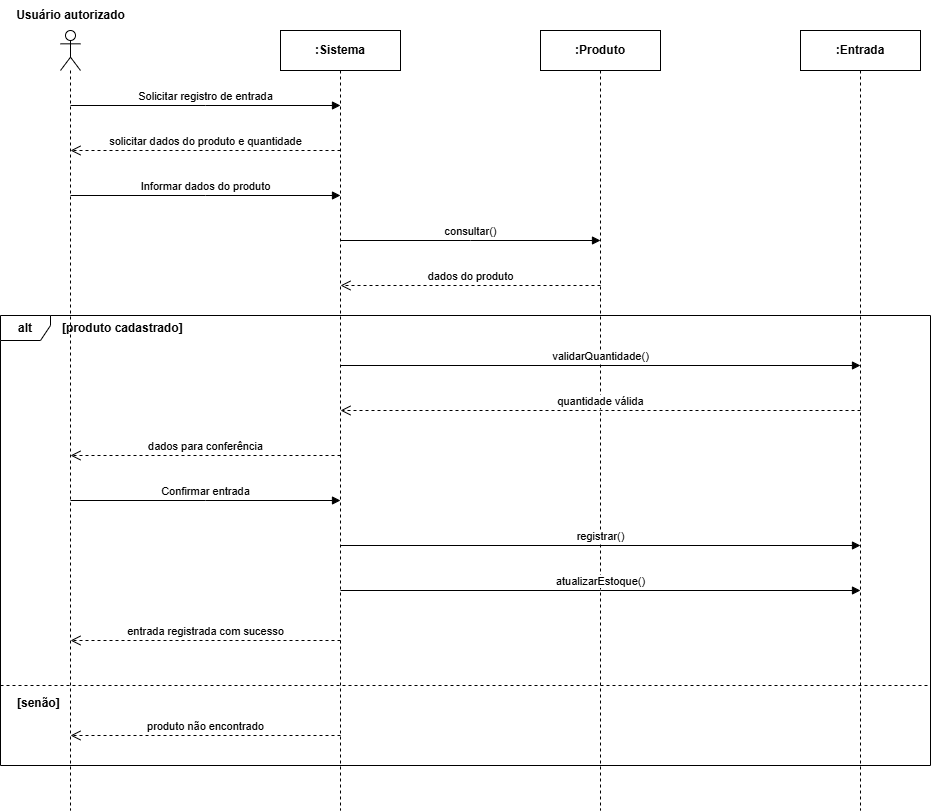

The diagram above was exported from draw.io. Its source (the exported page's mxGraphModel, read from the mxfile embedded in the PNG):
<mxGraphModel dx="1554" dy="854" grid="1" gridSize="10" guides="1" tooltips="1" connect="1" arrows="1" fold="1" page="1" pageScale="1" pageWidth="1150" pageHeight="920" math="0" shadow="0">
  <root>
    <mxCell id="0" />
    <mxCell id="1" parent="0" />
    <mxCell id="actor_label" parent="1" style="text;html=1;align=center;verticalAlign=middle;resizable=0;points=[];autosize=1;strokeColor=none;fillColor=none;fontStyle=1;fontColor=#000000;" value="Usuário autorizado" vertex="1">
      <mxGeometry height="30" width="130" x="95" y="25" as="geometry" />
    </mxCell>
    <mxCell id="lifeline_user" parent="1" style="shape=umlLifeline;participant=umlActor;perimeter=lifelinePerimeter;whiteSpace=wrap;html=1;container=1;collapsible=0;recursiveResize=0;verticalAlign=top;spacingTop=36;outlineConnect=0;fillColor=#ffffff;strokeColor=#000000;fontColor=#000000;" value="" vertex="1">
      <mxGeometry height="780" width="20" x="150" y="55" as="geometry" />
    </mxCell>
    <mxCell id="lifeline_sys" parent="1" style="shape=umlLifeline;perimeter=lifelinePerimeter;whiteSpace=wrap;html=1;container=1;collapsible=0;recursiveResize=0;outlineConnect=0;fillColor=#ffffff;strokeColor=#000000;fontColor=#000000;fontStyle=1;" value=":Sistema" vertex="1">
      <mxGeometry height="780" width="120" x="370" y="55" as="geometry" />
    </mxCell>
    <mxCell id="lifeline_prod" parent="1" style="shape=umlLifeline;perimeter=lifelinePerimeter;whiteSpace=wrap;html=1;container=1;collapsible=0;recursiveResize=0;outlineConnect=0;fillColor=#ffffff;strokeColor=#000000;fontColor=#000000;fontStyle=1;" value=":Produto" vertex="1">
      <mxGeometry height="780" width="120" x="630" y="55" as="geometry" />
    </mxCell>
    <mxCell id="lifeline_ent" parent="1" style="shape=umlLifeline;perimeter=lifelinePerimeter;whiteSpace=wrap;html=1;container=1;collapsible=0;recursiveResize=0;outlineConnect=0;fillColor=#ffffff;strokeColor=#000000;fontColor=#000000;fontStyle=1;" value=":Entrada" vertex="1">
      <mxGeometry height="780" width="120" x="890" y="55" as="geometry" />
    </mxCell>
    <mxCell id="alt_frame" parent="1" style="shape=umlFrame;whiteSpace=wrap;html=1;pointerEvents=0;width=50;height=25;fillColor=none;strokeColor=#000000;fontColor=#000000;fontStyle=1;" value="alt" vertex="1">
      <mxGeometry height="450" width="930" x="90" y="340" as="geometry" />
    </mxCell>
    <mxCell id="alt_cond1" parent="1" style="text;html=1;align=left;verticalAlign=middle;resizable=0;points=[];autosize=1;strokeColor=none;fillColor=none;fontStyle=1;fontColor=#000000;" value="[produto cadastrado]" vertex="1">
      <mxGeometry height="25" width="140" x="150" y="340" as="geometry" />
    </mxCell>
    <mxCell id="alt_divider" parent="1" style="line;strokeWidth=1;dashed=1;html=1;perimeter=backbonePerimeter;points=[];outlineConnect=0;strokeColor=#000000;" value="" vertex="1">
      <mxGeometry height="10" width="930" x="90" y="705" as="geometry" />
    </mxCell>
    <mxCell id="alt_cond2" parent="1" style="text;html=1;align=left;verticalAlign=middle;resizable=0;points=[];autosize=1;strokeColor=none;fillColor=none;fontStyle=1;fontColor=#000000;" value="[senão]" vertex="1">
      <mxGeometry height="25" width="60" x="105" y="715" as="geometry" />
    </mxCell>
    <mxCell id="m1" edge="1" parent="1" style="html=1;verticalAlign=bottom;endArrow=block;edgeStyle=elbowEdgeStyle;elbow=vertical;curved=0;rounded=0;strokeColor=#000000;fontColor=#000000;" value="Solicitar registro de entrada">
      <mxGeometry relative="1" as="geometry">
        <mxPoint x="160" y="130" as="sourcePoint" />
        <mxPoint x="430" y="130" as="targetPoint" />
      </mxGeometry>
    </mxCell>
    <mxCell id="r1" edge="1" parent="1" style="html=1;verticalAlign=bottom;endArrow=open;dashed=1;endSize=8;edgeStyle=elbowEdgeStyle;elbow=vertical;curved=0;rounded=0;strokeColor=#000000;fontColor=#000000;" value="solicitar dados do produto e quantidade">
      <mxGeometry relative="1" as="geometry">
        <mxPoint x="430" y="175" as="sourcePoint" />
        <mxPoint x="160" y="175" as="targetPoint" />
      </mxGeometry>
    </mxCell>
    <mxCell id="m2" edge="1" parent="1" style="html=1;verticalAlign=bottom;endArrow=block;edgeStyle=elbowEdgeStyle;elbow=vertical;curved=0;rounded=0;strokeColor=#000000;fontColor=#000000;" value="Informar dados do produto">
      <mxGeometry relative="1" as="geometry">
        <mxPoint x="160" y="220" as="sourcePoint" />
        <mxPoint x="430" y="220" as="targetPoint" />
      </mxGeometry>
    </mxCell>
    <mxCell id="m3" edge="1" parent="1" style="html=1;verticalAlign=bottom;endArrow=block;edgeStyle=elbowEdgeStyle;elbow=vertical;curved=0;rounded=0;strokeColor=#000000;fontColor=#000000;" value="consultar()">
      <mxGeometry relative="1" as="geometry">
        <mxPoint x="430" y="265" as="sourcePoint" />
        <mxPoint x="690" y="265" as="targetPoint" />
      </mxGeometry>
    </mxCell>
    <mxCell id="r2" edge="1" parent="1" style="html=1;verticalAlign=bottom;endArrow=open;dashed=1;endSize=8;edgeStyle=elbowEdgeStyle;elbow=vertical;curved=0;rounded=0;strokeColor=#000000;fontColor=#000000;" value="dados do produto">
      <mxGeometry relative="1" as="geometry">
        <mxPoint x="690" y="310" as="sourcePoint" />
        <mxPoint x="430" y="310" as="targetPoint" />
      </mxGeometry>
    </mxCell>
    <mxCell id="m4" edge="1" parent="1" style="html=1;verticalAlign=bottom;endArrow=block;edgeStyle=elbowEdgeStyle;elbow=vertical;curved=0;rounded=0;strokeColor=#000000;fontColor=#000000;" value="validarQuantidade()">
      <mxGeometry relative="1" as="geometry">
        <mxPoint x="430" y="390" as="sourcePoint" />
        <mxPoint x="950" y="390" as="targetPoint" />
      </mxGeometry>
    </mxCell>
    <mxCell id="r3" edge="1" parent="1" style="html=1;verticalAlign=bottom;endArrow=open;dashed=1;endSize=8;edgeStyle=elbowEdgeStyle;elbow=vertical;curved=0;rounded=0;strokeColor=#000000;fontColor=#000000;" value="quantidade válida">
      <mxGeometry relative="1" as="geometry">
        <mxPoint x="950" y="435" as="sourcePoint" />
        <mxPoint x="430" y="435" as="targetPoint" />
      </mxGeometry>
    </mxCell>
    <mxCell id="r4" edge="1" parent="1" style="html=1;verticalAlign=bottom;endArrow=open;dashed=1;endSize=8;edgeStyle=elbowEdgeStyle;elbow=vertical;curved=0;rounded=0;strokeColor=#000000;fontColor=#000000;" value="dados para conferência">
      <mxGeometry relative="1" as="geometry">
        <mxPoint x="430" y="480" as="sourcePoint" />
        <mxPoint x="160" y="480" as="targetPoint" />
      </mxGeometry>
    </mxCell>
    <mxCell id="m5" edge="1" parent="1" style="html=1;verticalAlign=bottom;endArrow=block;edgeStyle=elbowEdgeStyle;elbow=vertical;curved=0;rounded=0;strokeColor=#000000;fontColor=#000000;" value="Confirmar entrada">
      <mxGeometry relative="1" as="geometry">
        <mxPoint x="160" y="525" as="sourcePoint" />
        <mxPoint x="430" y="525" as="targetPoint" />
      </mxGeometry>
    </mxCell>
    <mxCell id="m6" edge="1" parent="1" style="html=1;verticalAlign=bottom;endArrow=block;edgeStyle=elbowEdgeStyle;elbow=vertical;curved=0;rounded=0;strokeColor=#000000;fontColor=#000000;" value="registrar()">
      <mxGeometry relative="1" as="geometry">
        <mxPoint x="430" y="570" as="sourcePoint" />
        <mxPoint x="950" y="570" as="targetPoint" />
      </mxGeometry>
    </mxCell>
    <mxCell id="m7" edge="1" parent="1" style="html=1;verticalAlign=bottom;endArrow=block;edgeStyle=elbowEdgeStyle;elbow=vertical;curved=0;rounded=0;strokeColor=#000000;fontColor=#000000;" value="atualizarEstoque()">
      <mxGeometry relative="1" as="geometry">
        <mxPoint x="430" y="615" as="sourcePoint" />
        <mxPoint x="950" y="615" as="targetPoint" />
      </mxGeometry>
    </mxCell>
    <mxCell id="r5" edge="1" parent="1" style="html=1;verticalAlign=bottom;endArrow=open;dashed=1;endSize=8;edgeStyle=elbowEdgeStyle;elbow=vertical;curved=0;rounded=0;strokeColor=#000000;fontColor=#000000;" value="entrada registrada com sucesso">
      <mxGeometry relative="1" as="geometry">
        <mxPoint x="430" y="665" as="sourcePoint" />
        <mxPoint x="160" y="665" as="targetPoint" />
      </mxGeometry>
    </mxCell>
    <mxCell id="r6" edge="1" parent="1" style="html=1;verticalAlign=bottom;endArrow=open;dashed=1;endSize=8;edgeStyle=elbowEdgeStyle;elbow=vertical;curved=0;rounded=0;strokeColor=#000000;fontColor=#000000;" value="produto não encontrado">
      <mxGeometry relative="1" as="geometry">
        <mxPoint x="430" y="760" as="sourcePoint" />
        <mxPoint x="160" y="760" as="targetPoint" />
      </mxGeometry>
    </mxCell>
  </root>
</mxGraphModel>